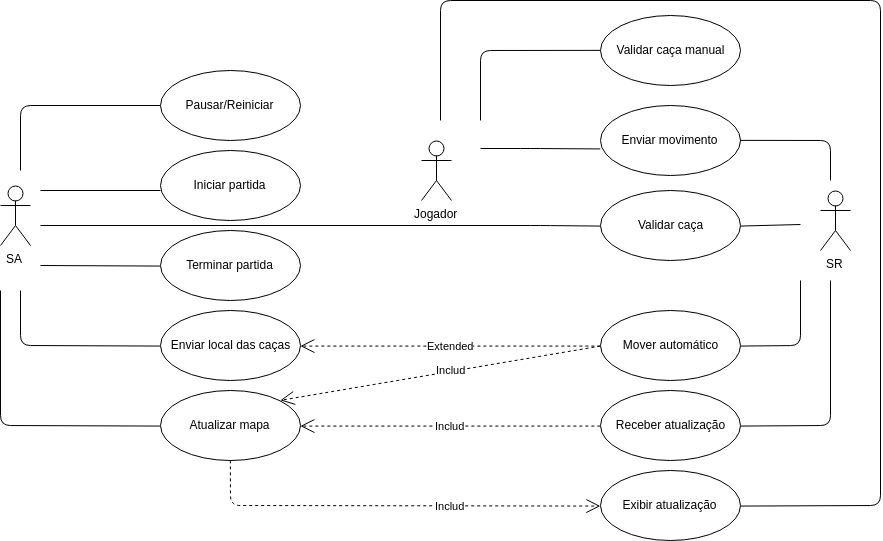

The diagram above was exported from draw.io. Its source (the exported page's mxGraphModel, read from the mxfile embedded in the PNG):
<mxGraphModel dx="1543" dy="643" grid="1" gridSize="10" guides="1" tooltips="1" connect="1" arrows="1" fold="1" page="1" pageScale="1.5" pageWidth="1169" pageHeight="826" background="none" math="0" shadow="0">
  <root>
    <mxCell id="0" style=";html=1;" />
    <mxCell id="1" style=";html=1;" parent="0" />
    <mxCell id="9OKkn32Z-JkrPuQaIyCS-11" value="Extended&lt;br&gt;" style="endArrow=open;endSize=12;dashed=1;html=1;exitX=0;exitY=0.5;exitDx=0;exitDy=0;entryX=1;entryY=0.5;entryDx=0;entryDy=0;" parent="1" source="9OKkn32Z-JkrPuQaIyCS-40" target="9OKkn32Z-JkrPuQaIyCS-43" edge="1">
      <mxGeometry width="160" relative="1" as="geometry">
        <mxPoint x="290" y="710" as="sourcePoint" />
        <mxPoint x="450" y="710" as="targetPoint" />
      </mxGeometry>
    </mxCell>
    <mxCell id="9OKkn32Z-JkrPuQaIyCS-12" value="Includ&lt;br&gt;" style="endArrow=open;endSize=12;dashed=1;html=1;exitX=0;exitY=0.5;exitDx=0;exitDy=0;entryX=1;entryY=0;entryDx=0;entryDy=0;" parent="1" source="9OKkn32Z-JkrPuQaIyCS-40" target="9OKkn32Z-JkrPuQaIyCS-42" edge="1">
      <mxGeometry x="-0.0661" y="-1" width="160" relative="1" as="geometry">
        <mxPoint x="300" y="720" as="sourcePoint" />
        <mxPoint x="460" y="720" as="targetPoint" />
        <Array as="points" />
        <mxPoint as="offset" />
      </mxGeometry>
    </mxCell>
    <mxCell id="9OKkn32Z-JkrPuQaIyCS-13" value="Includ&lt;br&gt;" style="endArrow=open;endSize=12;dashed=1;html=1;exitX=0;exitY=0.5;exitDx=0;exitDy=0;entryX=1;entryY=0.5;entryDx=0;entryDy=0;" parent="1" source="9OKkn32Z-JkrPuQaIyCS-41" target="9OKkn32Z-JkrPuQaIyCS-42" edge="1">
      <mxGeometry width="160" relative="1" as="geometry">
        <mxPoint x="310" y="730" as="sourcePoint" />
        <mxPoint x="470" y="730" as="targetPoint" />
      </mxGeometry>
    </mxCell>
    <mxCell id="9OKkn32Z-JkrPuQaIyCS-20" value="" style="endArrow=none;html=1;entryX=0;entryY=0.5;entryDx=0;entryDy=0;" parent="1" edge="1">
      <mxGeometry width="50" height="50" relative="1" as="geometry">
        <mxPoint x="460" y="460" as="sourcePoint" />
        <mxPoint x="600" y="395" as="targetPoint" />
        <Array as="points">
          <mxPoint x="460" y="395" />
        </Array>
      </mxGeometry>
    </mxCell>
    <mxCell id="9OKkn32Z-JkrPuQaIyCS-21" value="" style="endArrow=none;html=1;entryX=0;entryY=0.5;entryDx=0;entryDy=0;" parent="1" edge="1">
      <mxGeometry width="50" height="50" relative="1" as="geometry">
        <mxPoint x="480" y="480" as="sourcePoint" />
        <mxPoint x="600" y="480" as="targetPoint" />
      </mxGeometry>
    </mxCell>
    <mxCell id="9OKkn32Z-JkrPuQaIyCS-25" value="" style="endArrow=none;html=1;entryX=0;entryY=0.5;entryDx=0;entryDy=0;" parent="1" target="9OKkn32Z-JkrPuQaIyCS-42" edge="1">
      <mxGeometry width="50" height="50" relative="1" as="geometry">
        <mxPoint x="440" y="580" as="sourcePoint" />
        <mxPoint x="370" y="520" as="targetPoint" />
        <Array as="points">
          <mxPoint x="440" y="715" />
        </Array>
      </mxGeometry>
    </mxCell>
    <mxCell id="9OKkn32Z-JkrPuQaIyCS-26" value="" style="endArrow=none;html=1;entryX=0;entryY=0.5;entryDx=0;entryDy=0;" parent="1" target="9OKkn32Z-JkrPuQaIyCS-43" edge="1">
      <mxGeometry width="50" height="50" relative="1" as="geometry">
        <mxPoint x="460" y="580" as="sourcePoint" />
        <mxPoint x="380" y="530" as="targetPoint" />
        <Array as="points">
          <mxPoint x="460" y="635" />
        </Array>
      </mxGeometry>
    </mxCell>
    <mxCell id="9OKkn32Z-JkrPuQaIyCS-27" value="" style="endArrow=none;html=1;entryX=0;entryY=0.5;entryDx=0;entryDy=0;" parent="1" target="9OKkn32Z-JkrPuQaIyCS-46" edge="1">
      <mxGeometry width="50" height="50" relative="1" as="geometry">
        <mxPoint x="480" y="555" as="sourcePoint" />
        <mxPoint x="390" y="540" as="targetPoint" />
      </mxGeometry>
    </mxCell>
    <mxCell id="9OKkn32Z-JkrPuQaIyCS-39" value="Validar caça" style="ellipse;whiteSpace=wrap;html=1;" parent="1" vertex="1">
      <mxGeometry x="1040" y="480" width="140" height="70" as="geometry" />
    </mxCell>
    <mxCell id="9OKkn32Z-JkrPuQaIyCS-40" value="Mover automático" style="ellipse;whiteSpace=wrap;html=1;" parent="1" vertex="1">
      <mxGeometry x="1040" y="600" width="140" height="70" as="geometry" />
    </mxCell>
    <mxCell id="9OKkn32Z-JkrPuQaIyCS-41" value="Receber atualização" style="ellipse;whiteSpace=wrap;html=1;" parent="1" vertex="1">
      <mxGeometry x="1040" y="680" width="140" height="70" as="geometry" />
    </mxCell>
    <mxCell id="9OKkn32Z-JkrPuQaIyCS-42" value="Atualizar mapa" style="ellipse;whiteSpace=wrap;html=1;" parent="1" vertex="1">
      <mxGeometry x="600" y="680" width="140" height="70" as="geometry" />
    </mxCell>
    <mxCell id="9OKkn32Z-JkrPuQaIyCS-43" value="Enviar local das caças" style="ellipse;whiteSpace=wrap;html=1;" parent="1" vertex="1">
      <mxGeometry x="600" y="600" width="140" height="70" as="geometry" />
    </mxCell>
    <mxCell id="9OKkn32Z-JkrPuQaIyCS-44" value="Enviar movimento" style="ellipse;whiteSpace=wrap;html=1;" parent="1" vertex="1">
      <mxGeometry x="1040" y="395" width="140" height="70" as="geometry" />
    </mxCell>
    <mxCell id="9OKkn32Z-JkrPuQaIyCS-45" value="Iniciar partida" style="ellipse;whiteSpace=wrap;html=1;" parent="1" vertex="1">
      <mxGeometry x="600" y="440" width="140" height="70" as="geometry" />
    </mxCell>
    <mxCell id="9OKkn32Z-JkrPuQaIyCS-46" value="Terminar partida" style="ellipse;whiteSpace=wrap;html=1;" parent="1" vertex="1">
      <mxGeometry x="600" y="520" width="140" height="70" as="geometry" />
    </mxCell>
    <mxCell id="9OKkn32Z-JkrPuQaIyCS-49" value="Pausar/Reiniciar" style="ellipse;whiteSpace=wrap;html=1;" parent="1" vertex="1">
      <mxGeometry x="600" y="360" width="140" height="70" as="geometry" />
    </mxCell>
    <mxCell id="9OKkn32Z-JkrPuQaIyCS-51" value="" style="endArrow=none;html=1;exitX=1;exitY=0.5;exitDx=0;exitDy=0;" parent="1" source="9OKkn32Z-JkrPuQaIyCS-41" edge="1">
      <mxGeometry width="50" height="50" relative="1" as="geometry">
        <mxPoint x="1000" y="159.9999999999999" as="sourcePoint" />
        <mxPoint x="1270" y="570" as="targetPoint" />
        <Array as="points">
          <mxPoint x="1270" y="715" />
        </Array>
      </mxGeometry>
    </mxCell>
    <mxCell id="9OKkn32Z-JkrPuQaIyCS-52" value="" style="endArrow=none;html=1;exitX=1;exitY=0.5;exitDx=0;exitDy=0;" parent="1" source="9OKkn32Z-JkrPuQaIyCS-40" edge="1">
      <mxGeometry width="50" height="50" relative="1" as="geometry">
        <mxPoint x="1010" y="169.9999999999999" as="sourcePoint" />
        <mxPoint x="1240" y="570" as="targetPoint" />
        <Array as="points">
          <mxPoint x="1240" y="635" />
        </Array>
      </mxGeometry>
    </mxCell>
    <mxCell id="9OKkn32Z-JkrPuQaIyCS-53" value="" style="endArrow=none;html=1;exitX=1;exitY=0.5;exitDx=0;exitDy=0;" parent="1" source="9OKkn32Z-JkrPuQaIyCS-39" edge="1">
      <mxGeometry width="50" height="50" relative="1" as="geometry">
        <mxPoint x="1020" y="179.9999999999999" as="sourcePoint" />
        <mxPoint x="1240" y="514" as="targetPoint" />
      </mxGeometry>
    </mxCell>
    <mxCell id="9OKkn32Z-JkrPuQaIyCS-54" value="" style="endArrow=none;html=1;exitX=1;exitY=0.5;exitDx=0;exitDy=0;" parent="1" source="9OKkn32Z-JkrPuQaIyCS-44" edge="1">
      <mxGeometry width="50" height="50" relative="1" as="geometry">
        <mxPoint x="1030" y="189.9999999999999" as="sourcePoint" />
        <mxPoint x="1270" y="470" as="targetPoint" />
        <Array as="points">
          <mxPoint x="1270" y="430" />
        </Array>
      </mxGeometry>
    </mxCell>
    <mxCell id="9OKkn32Z-JkrPuQaIyCS-55" value="SA&lt;br&gt;&lt;br&gt;" style="shape=umlActor;verticalLabelPosition=bottom;labelBackgroundColor=#ffffff;verticalAlign=top;html=1;outlineConnect=0;" parent="1" vertex="1">
      <mxGeometry x="440" y="475" width="30" height="60" as="geometry" />
    </mxCell>
    <mxCell id="9OKkn32Z-JkrPuQaIyCS-57" value="SR" style="shape=umlActor;verticalLabelPosition=bottom;labelBackgroundColor=#ffffff;verticalAlign=top;html=1;outlineConnect=0;" parent="1" vertex="1">
      <mxGeometry x="1260" y="480" width="30" height="60" as="geometry" />
    </mxCell>
    <mxCell id="9cdO8hjRVj0gAgkoQYNC-2" value="Jogador&lt;br&gt;" style="shape=umlActor;verticalLabelPosition=bottom;labelBackgroundColor=#ffffff;verticalAlign=top;html=1;outlineConnect=0;" parent="1" vertex="1">
      <mxGeometry x="861" y="430" width="30" height="60" as="geometry" />
    </mxCell>
    <mxCell id="9cdO8hjRVj0gAgkoQYNC-10" value="" style="endArrow=none;html=1;exitX=0;exitY=0.614;exitDx=0;exitDy=0;exitPerimeter=0;" parent="1" source="9OKkn32Z-JkrPuQaIyCS-44" edge="1">
      <mxGeometry width="50" height="50" relative="1" as="geometry">
        <mxPoint x="180" y="210" as="sourcePoint" />
        <mxPoint x="920" y="438" as="targetPoint" />
        <Array as="points">
          <mxPoint x="970" y="438" />
        </Array>
      </mxGeometry>
    </mxCell>
    <mxCell id="9cdO8hjRVj0gAgkoQYNC-12" value="" style="endArrow=none;html=1;exitX=0;exitY=0.5;exitDx=0;exitDy=0;" parent="1" source="9OKkn32Z-JkrPuQaIyCS-39" edge="1">
      <mxGeometry width="50" height="50" relative="1" as="geometry">
        <mxPoint x="1220" y="250" as="sourcePoint" />
        <mxPoint x="480" y="515" as="targetPoint" />
        <Array as="points">
          <mxPoint x="980" y="515" />
        </Array>
      </mxGeometry>
    </mxCell>
    <mxCell id="9cdO8hjRVj0gAgkoQYNC-14" value="Exibir atualização" style="ellipse;whiteSpace=wrap;html=1;" parent="1" vertex="1">
      <mxGeometry x="1040" y="760" width="140" height="70" as="geometry" />
    </mxCell>
    <mxCell id="9cdO8hjRVj0gAgkoQYNC-15" value="" style="endArrow=none;html=1;exitX=1;exitY=0.5;exitDx=0;exitDy=0;" parent="1" source="9cdO8hjRVj0gAgkoQYNC-14" edge="1">
      <mxGeometry width="50" height="50" relative="1" as="geometry">
        <mxPoint x="1250" y="910" as="sourcePoint" />
        <mxPoint x="880" y="410" as="targetPoint" />
        <Array as="points">
          <mxPoint x="1320" y="795" />
          <mxPoint x="1320" y="290" />
          <mxPoint x="880" y="290" />
        </Array>
      </mxGeometry>
    </mxCell>
    <mxCell id="9cdO8hjRVj0gAgkoQYNC-17" value="Includ&lt;br&gt;" style="endArrow=open;endSize=12;dashed=1;html=1;entryX=0;entryY=0.5;entryDx=0;entryDy=0;exitX=0.5;exitY=1;exitDx=0;exitDy=0;" parent="1" source="9OKkn32Z-JkrPuQaIyCS-42" target="9cdO8hjRVj0gAgkoQYNC-14" edge="1">
      <mxGeometry x="0.2771" width="160" relative="1" as="geometry">
        <mxPoint x="610" y="795" as="sourcePoint" />
        <mxPoint x="750" y="725" as="targetPoint" />
        <Array as="points">
          <mxPoint x="670" y="795" />
        </Array>
        <mxPoint as="offset" />
      </mxGeometry>
    </mxCell>
    <mxCell id="9cdO8hjRVj0gAgkoQYNC-20" value="Validar caça manual" style="ellipse;whiteSpace=wrap;html=1;" parent="1" vertex="1">
      <mxGeometry x="1040" y="305" width="140" height="70" as="geometry" />
    </mxCell>
    <mxCell id="9cdO8hjRVj0gAgkoQYNC-23" value="" style="endArrow=none;html=1;exitX=0;exitY=0.5;exitDx=0;exitDy=0;" parent="1" source="9cdO8hjRVj0gAgkoQYNC-20" edge="1">
      <mxGeometry width="50" height="50" relative="1" as="geometry">
        <mxPoint x="1050" y="448" as="sourcePoint" />
        <mxPoint x="920" y="410" as="targetPoint" />
        <Array as="points">
          <mxPoint x="920" y="340" />
        </Array>
      </mxGeometry>
    </mxCell>
  </root>
</mxGraphModel>